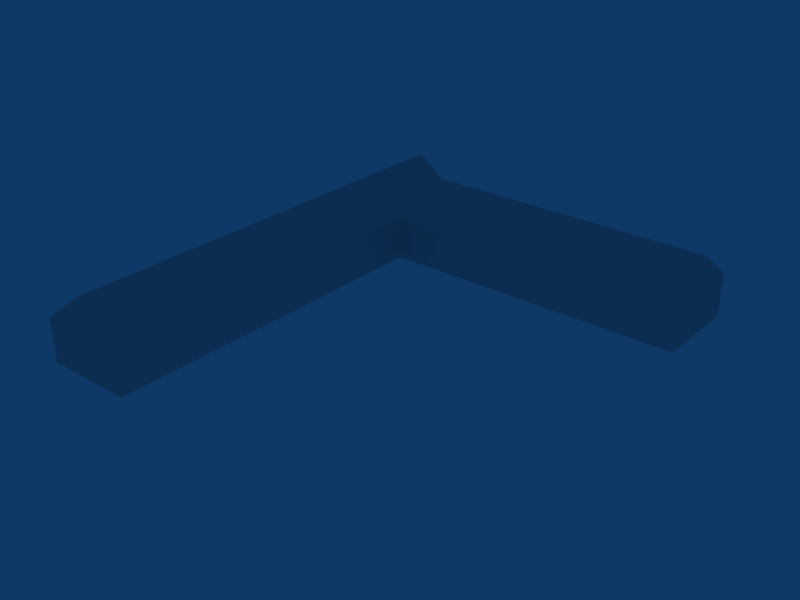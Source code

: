 # Source: ebfn_building_ref_006b.blend  (saved by Blender 2.79.0; exported with 4.5.12 LTS)
import bpy
from mathutils import Matrix  # noqa: F401  (used for matrix-valued properties, if any)

bpy.ops.wm.read_factory_settings(use_empty=True)
scene = bpy.context.scene
scene.name = 'Scene'

# ---- collections
col_collection_1 = bpy.data.collections.new('Collection 1'); scene.collection.children.link(col_collection_1)

# ---- materials (node trees are filled in below, after node groups)
mat_material = bpy.data.materials.new('Material')
mat_material.alpha_threshold = 0.0
mat_material.roughness = 0.5

# ---- material node trees

# ---- world
world_world = bpy.data.worlds.new('World'); scene.world = world_world
world_world.color = (0.05656, 0.2208, 0.4)
world_world.use_sun_shadow = False
world_world.sun_shadow_jitter_overblur = 0.0
world_world.cycles.sampling_method = 'NONE'
world_world.cycles.sample_map_resolution = 256

# ---- meshes
me_cube = bpy.data.meshes.new('Cube')
me_cube.from_pydata([(4.0, 12.0, -1.0), (4.0, -20.0, -1.0), (-4.0, -20.0, -1.0), (-4.0, 12.0, -1.0), (4.0, 12.0, 3.0), (4.0, -20.0, 3.0), (-4.0, -20.0, 3.0), (-4.0, 12.0, 3.0), (1.542e-06, 12.0, 6.0), (-1.907e-06, -20.0, 6.0)], [], [(0, 4, 5, 1), (2, 6, 7, 3), (4, 0, 3, 7), (4, 7, 8), (7, 6, 9, 8), (5, 4, 8, 9)])
_uv = me_cube.uv_layers.new(name='UVTex')
_uv.uv.foreach_set('vector', [0.7812, 0.03125, 0.9688, 0.03125, 0.9688, 0.2188, 0.7812, 0.2188, 0.7812, 0.03125, 0.9688, 0.03125, 0.9688, 0.2188, 0.7812, 0.2188, 0.7812, 0.03125, 0.9688, 0.03125, 0.9688, 0.2188, 0.7812, 0.2188, 0.7812, 0.03125, 0.9688, 0.03125, 0.9688, 0.2188, 0.03125, 0.7812, 0.2188, 0.7812, 0.2188, 0.9688, 0.03125, 0.9688, 0.03125, 0.7812, 0.2188, 0.7812, 0.2188, 0.9688, 0.03125, 0.9688])
me_cube.materials.append(mat_material)
me_cube.use_remesh_preserve_volume = False
me_cube.use_remesh_preserve_attributes = False
me_cube.use_mirror_vertex_groups = False
me_cube.update()
me_cube_001 = bpy.data.meshes.new('Cube.001')
me_cube_001.from_pydata([(4.0, 20.0, -1.0), (4.0, -20.0, -1.0), (-4.0, -20.0, -1.0), (-4.0, 20.0, -1.0), (4.0, 20.0, 3.0), (4.0, -20.0, 3.0), (-4.0, -20.0, 3.0), (-4.0, 20.0, 3.0), (1.192e-06, 20.0, 6.0), (-1.907e-06, -20.0, 6.0)], [], [(0, 4, 5, 1), (1, 5, 6, 2), (2, 6, 7, 3), (4, 0, 3, 7), (4, 7, 8), (7, 6, 9, 8), (6, 5, 9), (5, 4, 8, 9)])
_uv = me_cube_001.uv_layers.new(name='UVTex')
_uv.uv.foreach_set('vector', [0.7812, 0.03125, 0.9688, 0.03125, 0.9688, 0.2188, 0.7812, 0.2188, 0.7812, 0.03125, 0.9688, 0.03125, 0.9688, 0.2188, 0.7812, 0.2188, 0.7812, 0.03125, 0.9688, 0.03125, 0.9688, 0.2188, 0.7812, 0.2188, 0.7812, 0.03125, 0.9688, 0.03125, 0.9688, 0.2188, 0.7812, 0.2188, 0.7812, 0.03125, 0.9688, 0.03125, 0.9688, 0.2188, 0.03125, 0.7812, 0.2188, 0.7812, 0.2188, 0.9688, 0.03125, 0.9688, 0.7812, 0.03125, 0.9688, 0.03125, 0.9688, 0.2188, 0.03125, 0.7812, 0.2188, 0.7812, 0.2188, 0.9688, 0.03125, 0.9688])
me_cube_001.materials.append(mat_material)
me_cube_001.use_remesh_preserve_volume = False
me_cube_001.use_remesh_preserve_attributes = False
me_cube_001.use_mirror_vertex_groups = False
me_cube_001.update()

# ---- objects
ob_cube_001 = bpy.data.objects.new('Cube.001', me_cube)
ob_cube = bpy.data.objects.new('Cube', me_cube_001)

# ---- transforms, parenting, visibility, modifiers, constraints
ob_cube_001.location = (20.0, 0.0, 1.0)
ob_cube_001.rotation_euler = (0.0, -0.0, -1.571)
ob_cube_001.lock_rotations_4d = False
ob_cube_001.empty_display_type = 'ARROWS'
ob_cube_001.lineart.crease_threshold = 0.0
ob_cube.location = (0.0, -16.0, 1.0)
ob_cube.lock_rotations_4d = False
ob_cube.empty_display_type = 'ARROWS'
ob_cube.lineart.crease_threshold = 0.0

# ---- collection membership
col_collection_1.objects.link(ob_cube_001)
col_collection_1.objects.link(ob_cube)

# ---- scene / render settings (as saved in the file)
scene.frame_start = 1; scene.frame_end = 250; scene.frame_set(1)
scene.render.engine = 'BLENDER_EEVEE_NEXT'
scene.render.image_settings.file_format = 'JPEG'
scene.render.image_settings.color_mode = 'RGB'
scene.render.image_settings.compression = 90
scene.render.resolution_x = 800
scene.render.resolution_y = 600
scene.render.pixel_aspect_x = 100.0
scene.render.pixel_aspect_y = 100.0
scene.render.fps = 25
scene.render.dither_intensity = 0.0
scene.render.use_compositing = False
scene.render.use_sequencer = False
scene.render.bake_margin = 2
scene.render.bake_bias = 0.0
scene.render.use_stamp_time = False
scene.render.use_stamp_date = False
scene.render.use_stamp_frame = False
scene.render.use_stamp_camera = False
scene.render.use_stamp_scene = False
scene.render.use_stamp_filename = False
scene.render.use_stamp_render_time = False
scene.render.stamp_font_size = 0
scene.cycles.use_denoising = False
scene.cycles.samples = 10
scene.cycles.sampling_pattern = 'TABULATED_SOBOL'
scene.cycles.light_sampling_threshold = 0.0
scene.cycles.use_adaptive_sampling = False
scene.cycles.use_light_tree = False
scene.cycles.blur_glossy = 0.0
scene.cycles.volume_bounces = 1
scene.cycles.pixel_filter_type = 'GAUSSIAN'
scene.cycles.sample_clamp_indirect = 0.0
scene.view_settings.view_transform = 'Raw'
bpy.context.view_layer.update()

# ---- added for rendering (the .blend has no active camera): camera
cam_auto = bpy.data.cameras.new('AutoCamera')
cam_auto.lens = 50.0
cam_auto.sensor_width = 36.0
cam_auto.clip_end = 1000.0
ob_auto_camera = bpy.data.objects.new('AutoCamera', cam_auto)
scene.collection.objects.link(ob_auto_camera)
ob_auto_camera.location = (64.21, -76.252, 43.668)
ob_auto_camera.rotation_euler = (1.09748, -7.21219e-08, 0.694738)
scene.camera = ob_auto_camera
bpy.context.view_layer.update()

